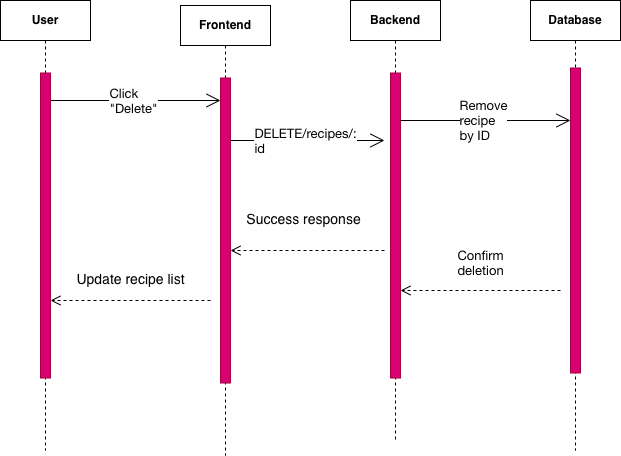

The diagram above was exported from draw.io. Its source (the exported page's mxGraphModel, read from the mxfile embedded in the PNG):
<mxGraphModel dx="946" dy="583" grid="1" gridSize="10" guides="1" tooltips="1" connect="1" arrows="1" fold="1" page="1" pageScale="1" pageWidth="827" pageHeight="1169" math="0" shadow="0">
  <root>
    <mxCell id="0" />
    <mxCell id="1" parent="0" />
    <mxCell id="N9y04RRN-agfj9OuoQHn-19" edge="1" parent="1" style="endArrow=open;endFill=1;endSize=12;html=1;rounded=0;" value="">
      <mxGeometry relative="1" width="160" as="geometry">
        <Array as="points" />
        <mxPoint x="80" y="230" as="sourcePoint" />
        <mxPoint x="250" y="230" as="targetPoint" />
      </mxGeometry>
    </mxCell>
    <mxCell id="N9y04RRN-agfj9OuoQHn-21" connectable="0" parent="N9y04RRN-agfj9OuoQHn-19" style="edgeLabel;html=1;align=center;verticalAlign=middle;resizable=0;points=[];" value="&lt;p class=&quot;p1&quot; style=&quot;margin: 0px; font-variant-numeric: normal; font-variant-east-asian: normal; font-variant-alternates: normal; font-size-adjust: none; font-kerning: auto; font-optical-sizing: auto; font-feature-settings: normal; font-variation-settings: normal; font-variant-position: normal; font-variant-emoji: normal; font-stretch: normal; font-size: 13px; line-height: normal; font-family: &amp;quot;Helvetica Neue&amp;quot;; text-align: start; text-wrap-mode: wrap;&quot;&gt;Click &quot;Delete&quot;&lt;/p&gt;" vertex="1">
      <mxGeometry relative="1" x="-0.0375" y="1" as="geometry">
        <mxPoint as="offset" />
      </mxGeometry>
    </mxCell>
    <mxCell id="N9y04RRN-agfj9OuoQHn-23" parent="1" style="shape=umlLifeline;perimeter=lifelinePerimeter;whiteSpace=wrap;html=1;container=1;dropTarget=0;collapsible=0;recursiveResize=0;outlineConnect=0;portConstraint=eastwest;newEdgeStyle={&quot;curved&quot;:0,&quot;rounded&quot;:0};" value="&lt;b&gt;Frontend&lt;/b&gt;" vertex="1">
      <mxGeometry height="450" width="90" x="210" y="135" as="geometry" />
    </mxCell>
    <mxCell id="N9y04RRN-agfj9OuoQHn-49" parent="N9y04RRN-agfj9OuoQHn-23" style="html=1;points=[[0,0,0,0,5],[0,1,0,0,-5],[1,0,0,0,5],[1,1,0,0,-5]];perimeter=orthogonalPerimeter;outlineConnect=0;targetShapes=umlLifeline;portConstraint=eastwest;newEdgeStyle={&quot;curved&quot;:0,&quot;rounded&quot;:0};fillColor=#d80073;strokeColor=#A50040;fontColor=#ffffff;" value="" vertex="1">
      <mxGeometry height="305" width="10" x="40" y="72.5" as="geometry" />
    </mxCell>
    <mxCell id="N9y04RRN-agfj9OuoQHn-25" edge="1" parent="1" source="N9y04RRN-agfj9OuoQHn-49" style="endArrow=open;endFill=1;endSize=12;html=1;rounded=0;" value="">
      <mxGeometry relative="1" width="160" as="geometry">
        <Array as="points" />
        <mxPoint x="270" y="270" as="sourcePoint" />
        <mxPoint x="414" y="270" as="targetPoint" />
      </mxGeometry>
    </mxCell>
    <mxCell id="N9y04RRN-agfj9OuoQHn-26" connectable="0" parent="N9y04RRN-agfj9OuoQHn-25" style="edgeLabel;html=1;align=center;verticalAlign=middle;resizable=0;points=[];" value="&lt;p class=&quot;p1&quot; style=&quot;margin: 0px; font-variant-numeric: normal; font-variant-east-asian: normal; font-variant-alternates: normal; font-size-adjust: none; font-kerning: auto; font-optical-sizing: auto; font-feature-settings: normal; font-variation-settings: normal; font-variant-position: normal; font-variant-emoji: normal; font-stretch: normal; font-size: 13px; line-height: normal; font-family: &amp;quot;Helvetica Neue&amp;quot;; text-align: start; text-wrap-mode: wrap;&quot;&gt;DELETE/recipes/: id&lt;/p&gt;" vertex="1">
      <mxGeometry relative="1" x="-0.0375" y="1" as="geometry">
        <mxPoint as="offset" />
      </mxGeometry>
    </mxCell>
    <mxCell id="N9y04RRN-agfj9OuoQHn-27" parent="1" style="shape=umlLifeline;perimeter=lifelinePerimeter;whiteSpace=wrap;html=1;container=1;dropTarget=0;collapsible=0;recursiveResize=0;outlineConnect=0;portConstraint=eastwest;newEdgeStyle={&quot;curved&quot;:0,&quot;rounded&quot;:0};" value="&lt;b&gt;Backend&lt;/b&gt;" vertex="1">
      <mxGeometry height="440" width="90" x="380" y="130" as="geometry" />
    </mxCell>
    <mxCell id="N9y04RRN-agfj9OuoQHn-50" parent="N9y04RRN-agfj9OuoQHn-27" style="html=1;points=[[0,0,0,0,5],[0,1,0,0,-5],[1,0,0,0,5],[1,1,0,0,-5]];perimeter=orthogonalPerimeter;outlineConnect=0;targetShapes=umlLifeline;portConstraint=eastwest;newEdgeStyle={&quot;curved&quot;:0,&quot;rounded&quot;:0};fillColor=#d80073;strokeColor=#A50040;fontColor=#ffffff;" value="" vertex="1">
      <mxGeometry height="305" width="10" x="40" y="72.5" as="geometry" />
    </mxCell>
    <mxCell id="N9y04RRN-agfj9OuoQHn-29" parent="1" style="shape=umlLifeline;perimeter=lifelinePerimeter;whiteSpace=wrap;html=1;container=1;dropTarget=0;collapsible=0;recursiveResize=0;outlineConnect=0;portConstraint=eastwest;newEdgeStyle={&quot;curved&quot;:0,&quot;rounded&quot;:0};" value="&lt;b&gt;Database&lt;/b&gt;" vertex="1">
      <mxGeometry height="450" width="90" x="560" y="130" as="geometry" />
    </mxCell>
    <mxCell id="N9y04RRN-agfj9OuoQHn-51" parent="N9y04RRN-agfj9OuoQHn-29" style="html=1;points=[[0,0,0,0,5],[0,1,0,0,-5],[1,0,0,0,5],[1,1,0,0,-5]];perimeter=orthogonalPerimeter;outlineConnect=0;targetShapes=umlLifeline;portConstraint=eastwest;newEdgeStyle={&quot;curved&quot;:0,&quot;rounded&quot;:0};fillColor=#d80073;strokeColor=#A50040;fontColor=#ffffff;" value="" vertex="1">
      <mxGeometry height="305" width="10" x="40" y="67.5" as="geometry" />
    </mxCell>
    <mxCell id="N9y04RRN-agfj9OuoQHn-32" edge="1" parent="1" source="N9y04RRN-agfj9OuoQHn-50" style="endArrow=open;endFill=1;endSize=12;html=1;rounded=0;" target="N9y04RRN-agfj9OuoQHn-51" value="">
      <mxGeometry relative="1" width="160" as="geometry">
        <Array as="points">
          <mxPoint x="510" y="250" />
        </Array>
        <mxPoint x="440" y="250.5" as="sourcePoint" />
        <mxPoint x="590" y="250" as="targetPoint" />
      </mxGeometry>
    </mxCell>
    <mxCell id="N9y04RRN-agfj9OuoQHn-33" connectable="0" parent="N9y04RRN-agfj9OuoQHn-32" style="edgeLabel;html=1;align=center;verticalAlign=middle;resizable=0;points=[];" value="&lt;p class=&quot;p1&quot; style=&quot;margin: 0px; font-variant-numeric: normal; font-variant-east-asian: normal; font-variant-alternates: normal; font-size-adjust: none; font-kerning: auto; font-optical-sizing: auto; font-feature-settings: normal; font-variation-settings: normal; font-variant-position: normal; font-variant-emoji: normal; font-stretch: normal; font-size: 13px; line-height: normal; font-family: &amp;quot;Helvetica Neue&amp;quot;; text-align: start; text-wrap-mode: wrap;&quot;&gt;Remove recipe by ID&lt;/p&gt;" vertex="1">
      <mxGeometry relative="1" x="-0.0375" y="1" as="geometry">
        <mxPoint as="offset" />
      </mxGeometry>
    </mxCell>
    <mxCell id="N9y04RRN-agfj9OuoQHn-41" edge="1" parent="1" style="html=1;verticalAlign=bottom;endArrow=open;dashed=1;endSize=8;curved=0;rounded=0;" value="&lt;p class=&quot;p1&quot; style=&quot;margin: 0px; font-variant-numeric: normal; font-variant-east-asian: normal; font-variant-alternates: normal; font-size-adjust: none; font-kerning: auto; font-optical-sizing: auto; font-feature-settings: normal; font-variation-settings: normal; font-variant-position: normal; font-variant-emoji: normal; font-stretch: normal; font-size: 13px; line-height: normal; font-family: &amp;quot;Helvetica Neue&amp;quot;; text-align: start; text-wrap-mode: wrap;&quot;&gt;Confirm deletion&lt;/p&gt;">
      <mxGeometry relative="1" y="-10" as="geometry">
        <mxPoint as="offset" />
        <mxPoint x="590" y="420" as="sourcePoint" />
        <mxPoint x="430" y="420" as="targetPoint" />
      </mxGeometry>
    </mxCell>
    <mxCell id="N9y04RRN-agfj9OuoQHn-44" edge="1" parent="1" style="html=1;verticalAlign=bottom;endArrow=open;dashed=1;endSize=8;curved=0;rounded=0;" value="&lt;font style=&quot;font-size: 14px;&quot;&gt;Success response&lt;/font&gt;">
      <mxGeometry relative="1" x="0.05" y="-20" as="geometry">
        <mxPoint as="offset" />
        <mxPoint x="414" y="380" as="sourcePoint" />
        <mxPoint x="260" y="380" as="targetPoint" />
      </mxGeometry>
    </mxCell>
    <mxCell id="N9y04RRN-agfj9OuoQHn-45" edge="1" parent="1" style="html=1;verticalAlign=bottom;endArrow=open;dashed=1;endSize=8;curved=0;rounded=0;" value="&lt;font style=&quot;font-size: 14px;&quot;&gt;Update recipe list&lt;/font&gt;">
      <mxGeometry relative="1" y="-10" as="geometry">
        <mxPoint as="offset" />
        <mxPoint x="240" y="430" as="sourcePoint" />
        <mxPoint x="80" y="430" as="targetPoint" />
      </mxGeometry>
    </mxCell>
    <mxCell id="_REWX2RXu8jj8ZdkM5Kp-1" parent="1" style="shape=umlLifeline;perimeter=lifelinePerimeter;whiteSpace=wrap;html=1;container=1;dropTarget=0;collapsible=0;recursiveResize=0;outlineConnect=0;portConstraint=eastwest;newEdgeStyle={&quot;curved&quot;:0,&quot;rounded&quot;:0};" value="&lt;b&gt;User&lt;/b&gt;" vertex="1">
      <mxGeometry height="450" width="90" x="30" y="130" as="geometry" />
    </mxCell>
    <mxCell id="_REWX2RXu8jj8ZdkM5Kp-2" parent="_REWX2RXu8jj8ZdkM5Kp-1" style="html=1;points=[[0,0,0,0,5],[0,1,0,0,-5],[1,0,0,0,5],[1,1,0,0,-5]];perimeter=orthogonalPerimeter;outlineConnect=0;targetShapes=umlLifeline;portConstraint=eastwest;newEdgeStyle={&quot;curved&quot;:0,&quot;rounded&quot;:0};fillColor=#d80073;strokeColor=#A50040;fontColor=#ffffff;" value="" vertex="1">
      <mxGeometry height="305" width="10" x="40" y="72.5" as="geometry" />
    </mxCell>
  </root>
</mxGraphModel>